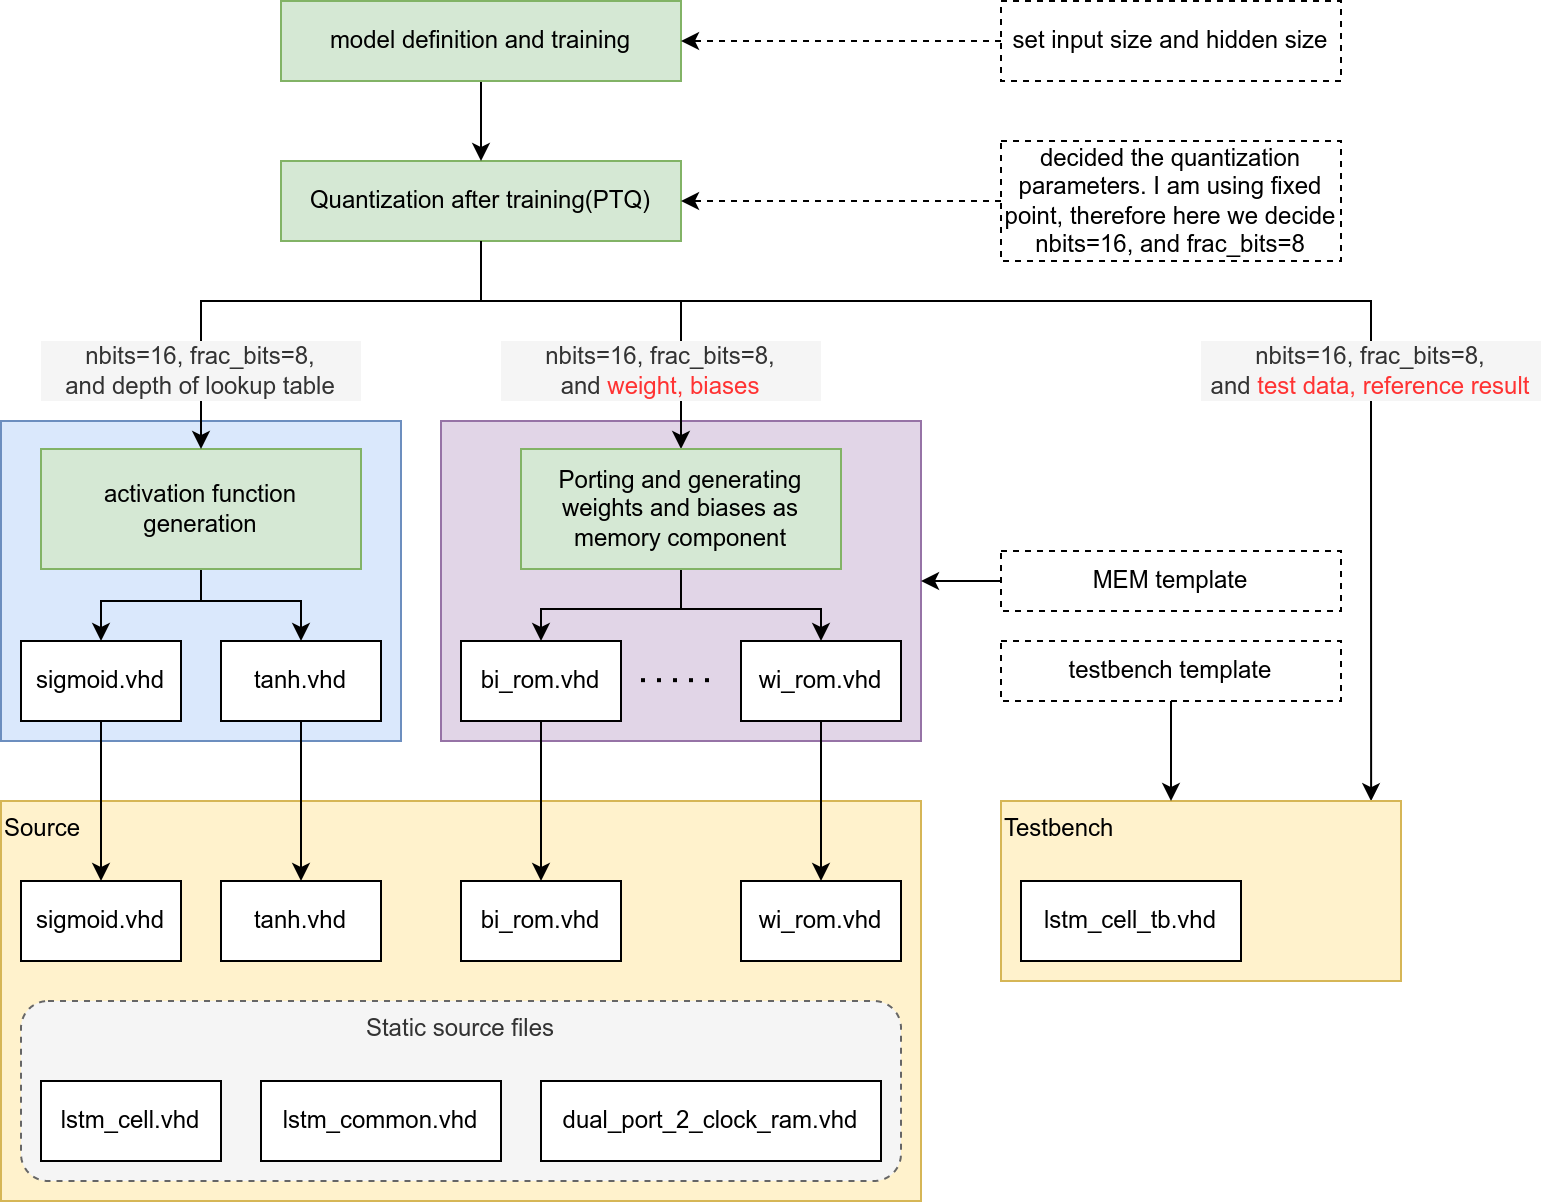

The diagram above was exported from draw.io. Its source (the exported page's mxGraphModel, read from the mxfile embedded in the PNG):
<mxGraphModel dx="1386" dy="1101" grid="1" gridSize="10" guides="1" tooltips="1" connect="1" arrows="1" fold="1" page="1" pageScale="1" pageWidth="1169" pageHeight="827" math="0" shadow="0">
  <root>
    <mxCell id="0" />
    <mxCell id="1" parent="0" />
    <mxCell id="2" value="Source" style="rounded=0;whiteSpace=wrap;html=1;strokeWidth=1;fillColor=#fff2cc;strokeColor=#d6b656;align=left;verticalAlign=top;" vertex="1" parent="1">
      <mxGeometry x="100" y="520" width="460" height="200" as="geometry" />
    </mxCell>
    <mxCell id="3" value="" style="rounded=0;whiteSpace=wrap;html=1;strokeWidth=1;fillColor=#e1d5e7;strokeColor=#9673a6;" vertex="1" parent="1">
      <mxGeometry x="320" y="330" width="240" height="160" as="geometry" />
    </mxCell>
    <mxCell id="4" value="" style="rounded=0;whiteSpace=wrap;html=1;strokeWidth=1;fillColor=#dae8fc;strokeColor=#6c8ebf;" vertex="1" parent="1">
      <mxGeometry x="100" y="330" width="200" height="160" as="geometry" />
    </mxCell>
    <mxCell id="5" style="edgeStyle=orthogonalEdgeStyle;rounded=0;orthogonalLoop=1;jettySize=auto;html=1;exitX=0.5;exitY=1;exitDx=0;exitDy=0;" edge="1" source="7" target="20" parent="1">
      <mxGeometry relative="1" as="geometry">
        <Array as="points">
          <mxPoint x="200" y="420" />
          <mxPoint x="150" y="420" />
        </Array>
      </mxGeometry>
    </mxCell>
    <mxCell id="6" style="edgeStyle=orthogonalEdgeStyle;rounded=0;orthogonalLoop=1;jettySize=auto;html=1;exitX=0.5;exitY=1;exitDx=0;exitDy=0;entryX=0.5;entryY=0;entryDx=0;entryDy=0;" edge="1" source="7" target="22" parent="1">
      <mxGeometry relative="1" as="geometry">
        <Array as="points">
          <mxPoint x="200" y="420" />
          <mxPoint x="250" y="420" />
        </Array>
      </mxGeometry>
    </mxCell>
    <mxCell id="7" value="activation function&lt;br&gt;generation" style="rounded=0;whiteSpace=wrap;html=1;strokeWidth=1;fillColor=#d5e8d4;strokeColor=#82b366;" vertex="1" parent="1">
      <mxGeometry x="120" y="344" width="160" height="60" as="geometry" />
    </mxCell>
    <mxCell id="8" style="edgeStyle=orthogonalEdgeStyle;rounded=0;orthogonalLoop=1;jettySize=auto;html=1;" edge="1" source="11" target="7" parent="1">
      <mxGeometry relative="1" as="geometry">
        <Array as="points">
          <mxPoint x="340" y="270" />
          <mxPoint x="200" y="270" />
        </Array>
      </mxGeometry>
    </mxCell>
    <mxCell id="9" style="edgeStyle=orthogonalEdgeStyle;rounded=0;orthogonalLoop=1;jettySize=auto;html=1;exitX=0.5;exitY=1;exitDx=0;exitDy=0;" edge="1" source="11" target="25" parent="1">
      <mxGeometry relative="1" as="geometry">
        <Array as="points">
          <mxPoint x="340" y="270" />
          <mxPoint x="440" y="270" />
        </Array>
      </mxGeometry>
    </mxCell>
    <mxCell id="10" style="edgeStyle=orthogonalEdgeStyle;rounded=0;orthogonalLoop=1;jettySize=auto;html=1;exitX=0.5;exitY=1;exitDx=0;exitDy=0;startArrow=none;entryX=0.928;entryY=0.011;entryDx=0;entryDy=0;entryPerimeter=0;" edge="1" source="42" target="36" parent="1">
      <mxGeometry relative="1" as="geometry">
        <mxPoint x="790" y="520" as="targetPoint" />
        <Array as="points">
          <mxPoint x="785" y="520" />
          <mxPoint x="786" y="520" />
        </Array>
      </mxGeometry>
    </mxCell>
    <mxCell id="11" value="Quantization after training(PTQ)&lt;br&gt;" style="rounded=0;whiteSpace=wrap;html=1;strokeWidth=1;fillColor=#d5e8d4;strokeColor=#82b366;" vertex="1" parent="1">
      <mxGeometry x="240" y="200" width="200" height="40" as="geometry" />
    </mxCell>
    <mxCell id="12" style="edgeStyle=orthogonalEdgeStyle;rounded=0;orthogonalLoop=1;jettySize=auto;html=1;exitX=0.5;exitY=1;exitDx=0;exitDy=0;entryX=0.5;entryY=0;entryDx=0;entryDy=0;" edge="1" source="13" target="11" parent="1">
      <mxGeometry relative="1" as="geometry" />
    </mxCell>
    <mxCell id="13" value="model definition and training" style="rounded=0;whiteSpace=wrap;html=1;strokeWidth=1;fillColor=#d5e8d4;strokeColor=#82b366;" vertex="1" parent="1">
      <mxGeometry x="240" y="120" width="200" height="40" as="geometry" />
    </mxCell>
    <mxCell id="14" value="set input size and hidden size" style="rounded=0;whiteSpace=wrap;html=1;strokeWidth=1;dashed=1;" vertex="1" parent="1">
      <mxGeometry x="600" y="120" width="170" height="40" as="geometry" />
    </mxCell>
    <mxCell id="15" value="" style="endArrow=classic;html=1;rounded=0;dashed=1;" edge="1" source="14" target="13" parent="1">
      <mxGeometry width="50" height="50" relative="1" as="geometry">
        <mxPoint x="450" y="190" as="sourcePoint" />
        <mxPoint x="500" y="140" as="targetPoint" />
      </mxGeometry>
    </mxCell>
    <mxCell id="16" value="decided the quantization parameters. I am using fixed point, therefore here we decide nbits=16, and frac_bits=8" style="rounded=0;whiteSpace=wrap;html=1;strokeWidth=1;dashed=1;" vertex="1" parent="1">
      <mxGeometry x="600" y="190" width="170" height="60" as="geometry" />
    </mxCell>
    <mxCell id="17" value="" style="endArrow=classic;html=1;rounded=0;dashed=1;" edge="1" source="16" parent="1">
      <mxGeometry width="50" height="50" relative="1" as="geometry">
        <mxPoint x="450" y="270" as="sourcePoint" />
        <mxPoint x="440" y="220" as="targetPoint" />
      </mxGeometry>
    </mxCell>
    <mxCell id="18" value="nbits=16, frac_bits=8,&lt;br&gt;and depth of lookup table" style="text;html=1;align=center;verticalAlign=middle;whiteSpace=wrap;rounded=0;dashed=1;fillColor=#f5f5f5;fontColor=#333333;strokeColor=none;" vertex="1" parent="1">
      <mxGeometry x="120" y="290" width="160" height="30" as="geometry" />
    </mxCell>
    <mxCell id="19" style="edgeStyle=orthogonalEdgeStyle;rounded=0;orthogonalLoop=1;jettySize=auto;html=1;exitX=0.5;exitY=1;exitDx=0;exitDy=0;" edge="1" source="20" target="32" parent="1">
      <mxGeometry relative="1" as="geometry" />
    </mxCell>
    <mxCell id="20" value="&lt;span&gt;sigmoid.vhd&lt;/span&gt;" style="rounded=0;whiteSpace=wrap;html=1;strokeWidth=1;" vertex="1" parent="1">
      <mxGeometry x="110" y="440" width="80" height="40" as="geometry" />
    </mxCell>
    <mxCell id="21" style="edgeStyle=orthogonalEdgeStyle;rounded=0;orthogonalLoop=1;jettySize=auto;html=1;exitX=0.5;exitY=1;exitDx=0;exitDy=0;" edge="1" source="22" target="33" parent="1">
      <mxGeometry relative="1" as="geometry" />
    </mxCell>
    <mxCell id="22" value="&lt;span&gt;tanh.vhd&lt;/span&gt;" style="rounded=0;whiteSpace=wrap;html=1;strokeWidth=1;" vertex="1" parent="1">
      <mxGeometry x="210" y="440" width="80" height="40" as="geometry" />
    </mxCell>
    <mxCell id="23" style="edgeStyle=orthogonalEdgeStyle;rounded=0;orthogonalLoop=1;jettySize=auto;html=1;exitX=0.5;exitY=1;exitDx=0;exitDy=0;entryX=0.5;entryY=0;entryDx=0;entryDy=0;" edge="1" source="25" target="27" parent="1">
      <mxGeometry relative="1" as="geometry" />
    </mxCell>
    <mxCell id="24" style="edgeStyle=orthogonalEdgeStyle;rounded=0;orthogonalLoop=1;jettySize=auto;html=1;exitX=0.5;exitY=1;exitDx=0;exitDy=0;" edge="1" source="25" target="29" parent="1">
      <mxGeometry relative="1" as="geometry" />
    </mxCell>
    <mxCell id="25" value="Porting and generating weights and biases as memory component" style="rounded=0;whiteSpace=wrap;html=1;strokeWidth=1;fillColor=#d5e8d4;strokeColor=#82b366;" vertex="1" parent="1">
      <mxGeometry x="360" y="344" width="160" height="60" as="geometry" />
    </mxCell>
    <mxCell id="26" style="edgeStyle=orthogonalEdgeStyle;rounded=0;orthogonalLoop=1;jettySize=auto;html=1;exitX=0.5;exitY=1;exitDx=0;exitDy=0;" edge="1" source="27" target="34" parent="1">
      <mxGeometry relative="1" as="geometry" />
    </mxCell>
    <mxCell id="27" value="&lt;span&gt;bi_rom.vhd&lt;/span&gt;" style="rounded=0;whiteSpace=wrap;html=1;strokeWidth=1;" vertex="1" parent="1">
      <mxGeometry x="330" y="440" width="80" height="40" as="geometry" />
    </mxCell>
    <mxCell id="28" style="edgeStyle=orthogonalEdgeStyle;rounded=0;orthogonalLoop=1;jettySize=auto;html=1;entryX=0.5;entryY=0;entryDx=0;entryDy=0;" edge="1" source="29" target="35" parent="1">
      <mxGeometry relative="1" as="geometry" />
    </mxCell>
    <mxCell id="29" value="&lt;span&gt;wi_rom.vhd&lt;/span&gt;" style="rounded=0;whiteSpace=wrap;html=1;strokeWidth=1;" vertex="1" parent="1">
      <mxGeometry x="470" y="440" width="80" height="40" as="geometry" />
    </mxCell>
    <mxCell id="30" value="" style="endArrow=none;dashed=1;html=1;dashPattern=1 3;strokeWidth=2;rounded=0;" edge="1" parent="1">
      <mxGeometry width="50" height="50" relative="1" as="geometry">
        <mxPoint x="420" y="459.5799999999999" as="sourcePoint" />
        <mxPoint x="460" y="459.5799999999999" as="targetPoint" />
      </mxGeometry>
    </mxCell>
    <mxCell id="31" value="nbits=16, frac_bits=8,&lt;br&gt;and &lt;font color=&quot;#ff3333&quot;&gt;weight, biases&lt;/font&gt;" style="text;html=1;align=center;verticalAlign=middle;whiteSpace=wrap;rounded=0;dashed=1;fillColor=#f5f5f5;fontColor=#333333;strokeColor=none;" vertex="1" parent="1">
      <mxGeometry x="350" y="290" width="160" height="30" as="geometry" />
    </mxCell>
    <mxCell id="32" value="&lt;span&gt;sigmoid.vhd&lt;/span&gt;" style="rounded=0;whiteSpace=wrap;html=1;strokeWidth=1;" vertex="1" parent="1">
      <mxGeometry x="110" y="560" width="80" height="40" as="geometry" />
    </mxCell>
    <mxCell id="33" value="&lt;span&gt;tanh.vhd&lt;/span&gt;" style="rounded=0;whiteSpace=wrap;html=1;strokeWidth=1;" vertex="1" parent="1">
      <mxGeometry x="210" y="560" width="80" height="40" as="geometry" />
    </mxCell>
    <mxCell id="34" value="&lt;span&gt;bi_rom.vhd&lt;/span&gt;" style="rounded=0;whiteSpace=wrap;html=1;strokeWidth=1;" vertex="1" parent="1">
      <mxGeometry x="330" y="560" width="80" height="40" as="geometry" />
    </mxCell>
    <mxCell id="35" value="&lt;span&gt;wi_rom.vhd&lt;/span&gt;" style="rounded=0;whiteSpace=wrap;html=1;strokeWidth=1;" vertex="1" parent="1">
      <mxGeometry x="470" y="560" width="80" height="40" as="geometry" />
    </mxCell>
    <mxCell id="36" value="Testbench" style="rounded=0;whiteSpace=wrap;html=1;strokeWidth=1;fillColor=#fff2cc;strokeColor=#d6b656;align=left;verticalAlign=top;" vertex="1" parent="1">
      <mxGeometry x="600" y="520" width="200" height="90" as="geometry" />
    </mxCell>
    <mxCell id="37" style="edgeStyle=orthogonalEdgeStyle;rounded=0;orthogonalLoop=1;jettySize=auto;html=1;exitX=0;exitY=0.5;exitDx=0;exitDy=0;" edge="1" source="38" target="3" parent="1">
      <mxGeometry relative="1" as="geometry" />
    </mxCell>
    <mxCell id="38" value="MEM template" style="rounded=0;whiteSpace=wrap;html=1;strokeWidth=1;dashed=1;" vertex="1" parent="1">
      <mxGeometry x="600" y="395" width="170" height="30" as="geometry" />
    </mxCell>
    <mxCell id="39" style="edgeStyle=orthogonalEdgeStyle;rounded=0;orthogonalLoop=1;jettySize=auto;html=1;exitX=0.5;exitY=1;exitDx=0;exitDy=0;fontColor=#FF3333;" edge="1" source="40" parent="1">
      <mxGeometry relative="1" as="geometry">
        <mxPoint x="685" y="520" as="targetPoint" />
      </mxGeometry>
    </mxCell>
    <mxCell id="40" value="testbench template" style="rounded=0;whiteSpace=wrap;html=1;strokeWidth=1;dashed=1;" vertex="1" parent="1">
      <mxGeometry x="600" y="440" width="170" height="30" as="geometry" />
    </mxCell>
    <mxCell id="41" value="lstm_cell_tb.vhd" style="rounded=0;whiteSpace=wrap;html=1;strokeWidth=1;" vertex="1" parent="1">
      <mxGeometry x="610" y="560" width="110" height="40" as="geometry" />
    </mxCell>
    <mxCell id="42" value="nbits=16, frac_bits=8,&lt;br&gt;and &lt;font color=&quot;#ff3333&quot;&gt;test data, reference result&lt;/font&gt;" style="text;html=1;align=center;verticalAlign=middle;whiteSpace=wrap;rounded=0;dashed=1;fillColor=#f5f5f5;fontColor=#333333;strokeColor=none;" vertex="1" parent="1">
      <mxGeometry x="700" y="290" width="170" height="30" as="geometry" />
    </mxCell>
    <mxCell id="43" value="" style="edgeStyle=orthogonalEdgeStyle;rounded=0;orthogonalLoop=1;jettySize=auto;html=1;exitX=0.5;exitY=1;exitDx=0;exitDy=0;endArrow=none;" edge="1" source="11" target="42" parent="1">
      <mxGeometry relative="1" as="geometry">
        <mxPoint x="790" y="520" as="targetPoint" />
        <Array as="points">
          <mxPoint x="340" y="270" />
          <mxPoint x="785" y="270" />
        </Array>
        <mxPoint x="340" y="240" as="sourcePoint" />
      </mxGeometry>
    </mxCell>
    <mxCell id="44" value="Static source files" style="rounded=1;whiteSpace=wrap;html=1;strokeWidth=1;fillColor=#f5f5f5;strokeColor=#666666;align=center;verticalAlign=top;fontColor=#333333;dashed=1;" vertex="1" parent="1">
      <mxGeometry x="110" y="620" width="440" height="90" as="geometry" />
    </mxCell>
    <mxCell id="45" value="" style="group" vertex="1" connectable="0" parent="1">
      <mxGeometry x="120" y="660" width="420" height="40" as="geometry" />
    </mxCell>
    <mxCell id="46" value="dual_port_2_clock_ram.vhd" style="rounded=0;whiteSpace=wrap;html=1;strokeWidth=1;" vertex="1" parent="45">
      <mxGeometry x="250" width="170" height="40" as="geometry" />
    </mxCell>
    <mxCell id="47" value="lstm_cell.vhd" style="rounded=0;whiteSpace=wrap;html=1;strokeWidth=1;" vertex="1" parent="45">
      <mxGeometry width="90" height="40" as="geometry" />
    </mxCell>
    <mxCell id="48" value="lstm_common.vhd" style="rounded=0;whiteSpace=wrap;html=1;strokeWidth=1;" vertex="1" parent="45">
      <mxGeometry x="110" width="120" height="40" as="geometry" />
    </mxCell>
  </root>
</mxGraphModel>